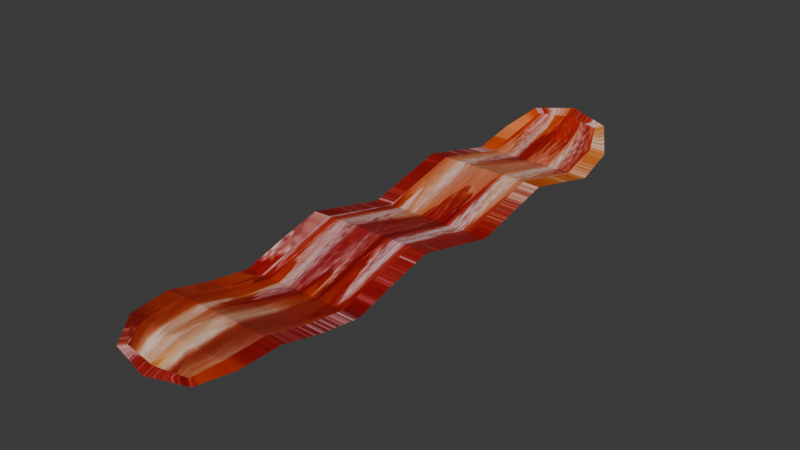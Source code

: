 # Source: bacon.blend  (saved by Blender 4.5.90; exported with 4.5.12 LTS)
import bpy
from mathutils import Matrix  # noqa: F401  (used for matrix-valued properties, if any)

bpy.ops.wm.read_factory_settings(use_empty=True)
scene = bpy.context.scene
scene.name = 'Scene'

# ---- collections
col_collection = bpy.data.collections.new('Collection'); scene.collection.children.link(col_collection)

# ---- images (referenced by path relative to the original .blend; pixels are not part of the script)
import os
ASSET_DIR = os.environ.get("B2B_ASSET_DIR", "")  # directory of the original .blend (textures are referenced by path, not embedded)
HERE = os.path.dirname(os.path.abspath(__file__))  # packed textures are extracted next to this script under _unpacked/

def load_image(name, relpath, width, height, colorspace="sRGB"):
    """Load a texture the original file referenced (path relative to the .blend, or extracted next to this script)."""
    p = next((c for c in (os.path.join(HERE, relpath), os.path.join(ASSET_DIR, relpath)) if relpath and os.path.exists(c)), "")
    if p:
        img = bpy.data.images.load(p, check_existing=True)
        img.name = name
    else:  # same state as the original file: an image datablock whose file is absent (Cycles renders it pink)
        img = bpy.data.images.new(name, width, height)
        img.source = "FILE"
        img.filepath = "//" + (relpath or name)
    img.colorspace_settings.name = colorspace
    return img
img_texturabacon_webp = load_image('texturaBacon.webp', '_unpacked/texturaBacon.08ed7a42.webp', 1380, 980, 'sRGB')

# ---- materials (node trees are filled in below, after node groups)
mat_material_001 = bpy.data.materials.new('Material.001')

# ---- material node trees
mat_material_001.use_nodes = True; mat_material_001.node_tree.nodes.clear()
_N = mat_material_001.node_tree.nodes; _L = mat_material_001.node_tree.links
n0 = _N.new('ShaderNodeBsdfPrincipled'); n0.name = 'Principled BSDF'; n0.location = (-200, 100)
n1 = _N.new('ShaderNodeOutputMaterial'); n1.name = 'Material Output'; n1.location = (200, 100)
n2 = _N.new('ShaderNodeTexImage'); n2.name = 'Image Texture'; n2.location = (-490, 80)
n2.image = img_texturabacon_webp
_L.new(n0.outputs[0], n1.inputs[0])
_L.new(n2.outputs[0], n0.inputs[0])
n1.is_active_output = True

# ---- world
world_world = bpy.data.worlds.new('World'); scene.world = world_world
world_world.use_nodes = True; world_world.node_tree.nodes.clear()
_N = world_world.node_tree.nodes; _L = world_world.node_tree.links
n0 = _N.new('ShaderNodeOutputWorld'); n0.name = 'World Output'; n0.location = (200, 100)
n1 = _N.new('ShaderNodeBackground'); n1.name = 'Background'; n1.location = (-200, 100)
n1.inputs[0].default_value = (0.05088, 0.05088, 0.05088, 1.0)
_L.new(n1.outputs[0], n0.inputs[0])
n0.is_active_output = True
world_world.color = (0.05088, 0.05088, 0.05088)
world_world.sun_shadow_jitter_overblur = 0.0

# ---- meshes
me_plane_002 = bpy.data.meshes.new('Plane.002')
me_plane_002.from_pydata([(-1.0, -1.0, 1.547), (1.0, -1.0, 1.547), (-1.0, 1.0, 0.0), (1.0, 1.0, 0.0), (-1.0, 1.0, 0.06527), (-1.0, -1.0, 1.612), (1.0, -1.0, 1.612), (1.0, 1.0, 0.06527), (-1.0, 0.7143, 2.326), (-1.0, 0.4286, 0.0), (-1.0, 0.1429, 2.326), (-1.0, -0.1429, 0.0), (-1.0, -0.4286, 2.326), (-1.0, -0.7143, 0.4836), (1.0, -0.7143, 0.4836), (1.0, -0.4286, 2.326), (1.0, -0.1429, 0.0), (1.0, 0.1429, 2.326), (1.0, 0.4286, 0.0), (1.0, 0.7143, 2.326), (-1.0, 0.7143, 2.391), (-1.0, 0.4286, 0.06527), (-1.0, 0.1429, 2.391), (-1.0, -0.1429, 0.06527), (-1.0, -0.4286, 2.391), (-1.0, -0.7143, 0.5489), (1.0, -0.7143, 0.5489), (1.0, -0.4286, 2.391), (1.0, -0.1429, 0.06527), (1.0, 0.1429, 2.391), (1.0, 0.4286, 0.06527), (1.0, 0.7143, 2.391)], [], [(8, 2, 3, 19), (20, 31, 7, 4), (13, 0, 5, 25), (3, 2, 4, 7), (0, 1, 6, 5), (19, 3, 7, 31), (1, 14, 26, 6), (14, 15, 27, 26), (15, 16, 28, 27), (16, 17, 29, 28), (17, 18, 30, 29), (18, 19, 31, 30), (2, 8, 20, 4), (8, 9, 21, 20), (9, 10, 22, 21), (10, 11, 23, 22), (11, 12, 24, 23), (12, 13, 25, 24), (5, 6, 26, 25), (25, 26, 27, 24), (24, 27, 28, 23), (23, 28, 29, 22), (22, 29, 30, 21), (21, 30, 31, 20), (0, 13, 14, 1), (13, 12, 15, 14), (12, 11, 16, 15), (11, 10, 17, 16), (10, 9, 18, 17), (9, 8, 19, 18)])
_uv = me_plane_002.uv_layers.new(name='UVMap')
_uv.uv.foreach_set('vector', [0.1396, 0.351, 0.1261, 0.3873, 0.7796, 0.8673, 0.7931, 0.8309, 0.3331, 0.4466, 0.7379, 0.7078, 0.7191, 0.7657, 0.3143, 0.5044, 0.5362, 0.4571, 0.4453, 0.3939, 0.4453, 0.3939, 0.5362, 0.4571, 0.8632, 0.7583, 0.1948, 0.3356, 0.1948, 0.3356, 0.8632, 0.7583, 0.3567, 0.3985, 0.7128, 0.63, 0.7128, 0.63, 0.3567, 0.3985, 0.3329, 0.5787, 0.4265, 0.6336, 0.4265, 0.6336, 0.3329, 0.5787, 0.8851, 0.5897, 0.8692, 0.6335, 0.8692, 0.6335, 0.8851, 0.5897, 0.8692, 0.6335, 0.8532, 0.6773, 0.8532, 0.6773, 0.8692, 0.6335, 0.8532, 0.6773, 0.8372, 0.7211, 0.8372, 0.7211, 0.8532, 0.6773, 0.387, 0.4249, 0.4788, 0.4859, 0.4788, 0.4859, 0.387, 0.4249, 0.4788, 0.4859, 0.5705, 0.5468, 0.5705, 0.5468, 0.4788, 0.4859, 0.5705, 0.5468, 0.6623, 0.6077, 0.6623, 0.6077, 0.5705, 0.5468, 0.645, 0.3844, 0.5536, 0.3224, 0.5536, 0.3224, 0.645, 0.3844, 0.5536, 0.3224, 0.4622, 0.2605, 0.4622, 0.2605, 0.5536, 0.3224, 0.6478, 0.6119, 0.558, 0.5455, 0.558, 0.5455, 0.6478, 0.6119, 0.558, 0.5455, 0.4681, 0.479, 0.4681, 0.479, 0.558, 0.5455, 0.4681, 0.479, 0.3783, 0.4126, 0.3783, 0.4126, 0.4681, 0.479, 0.6272, 0.5204, 0.5362, 0.4571, 0.5362, 0.4571, 0.6272, 0.5204, 0.2223, 0.1107, 0.8851, 0.5897, 0.8692, 0.6335, 0.2063, 0.1545, 0.2063, 0.1545, 0.8692, 0.6335, 0.8532, 0.6773, 0.1903, 0.1983, 0.1903, 0.1983, 0.8532, 0.6773, 0.8372, 0.7211, 0.1744, 0.2421, 0.1744, 0.2421, 0.8372, 0.7211, 0.8213, 0.765, 0.1584, 0.286, 0.1584, 0.286, 0.8213, 0.765, 0.8053, 0.8088, 0.1424, 0.3298, 0.1424, 0.3298, 0.8053, 0.8088, 0.7893, 0.8526, 0.1265, 0.3736, 0.2204, 0.1327, 0.2069, 0.1691, 0.8604, 0.649, 0.8739, 0.6127, 0.2069, 0.1691, 0.1934, 0.2055, 0.847, 0.6854, 0.8604, 0.649, 0.1934, 0.2055, 0.18, 0.2418, 0.8335, 0.7218, 0.847, 0.6854, 0.18, 0.2418, 0.1665, 0.2782, 0.82, 0.7582, 0.8335, 0.7218, 0.1665, 0.2782, 0.153, 0.3146, 0.8066, 0.7945, 0.82, 0.7582, 0.153, 0.3146, 0.1396, 0.351, 0.7931, 0.8309, 0.8066, 0.7945])
me_plane_002.materials.append(mat_material_001)
me_plane_002.update()

# ---- objects
ob_plane = bpy.data.objects.new('Plane', me_plane_002)

# ---- transforms, parenting, visibility, modifiers, constraints
ob_plane.location = (0.0, 0.0, 0.6439)
ob_plane.rotation_euler = (-0.0, -9.435, -0.0)
ob_plane.scale = (1.0, 4.27, 0.3796)
_m = ob_plane.modifiers.new('Subdivision', 'SUBSURF')
_m.levels = 4
_m.render_levels = 1

# ---- collection membership
col_collection.objects.link(ob_plane)

# ---- scene / render settings (as saved in the file)
scene.frame_start = 1; scene.frame_end = 250; scene.frame_set(1)
scene.render.engine = 'BLENDER_EEVEE_NEXT'
bpy.context.view_layer.update()

# ---- added for rendering (the .blend has no active camera and no usable light): camera, sun
cam_auto = bpy.data.cameras.new('AutoCamera')
cam_auto.lens = 50.0
cam_auto.sensor_width = 36.0
cam_auto.clip_end = 1000.0
ob_auto_camera = bpy.data.objects.new('AutoCamera', cam_auto)
scene.collection.objects.link(ob_auto_camera)
ob_auto_camera.location = (8.16765, -9.79557, 6.72052)
ob_auto_camera.rotation_euler = (1.09748, -7.21219e-08, 0.694738)
scene.camera = ob_auto_camera
light_auto_sun = bpy.data.lights.new('AutoSun', 'SUN')
light_auto_sun.energy = 3.0
light_auto_sun.angle = 0.0523599
ob_auto_sun = bpy.data.objects.new('AutoSun', light_auto_sun)
scene.collection.objects.link(ob_auto_sun)
ob_auto_sun.rotation_euler = (0.872665, 0.174533, 0.523599)
bpy.context.view_layer.update()
